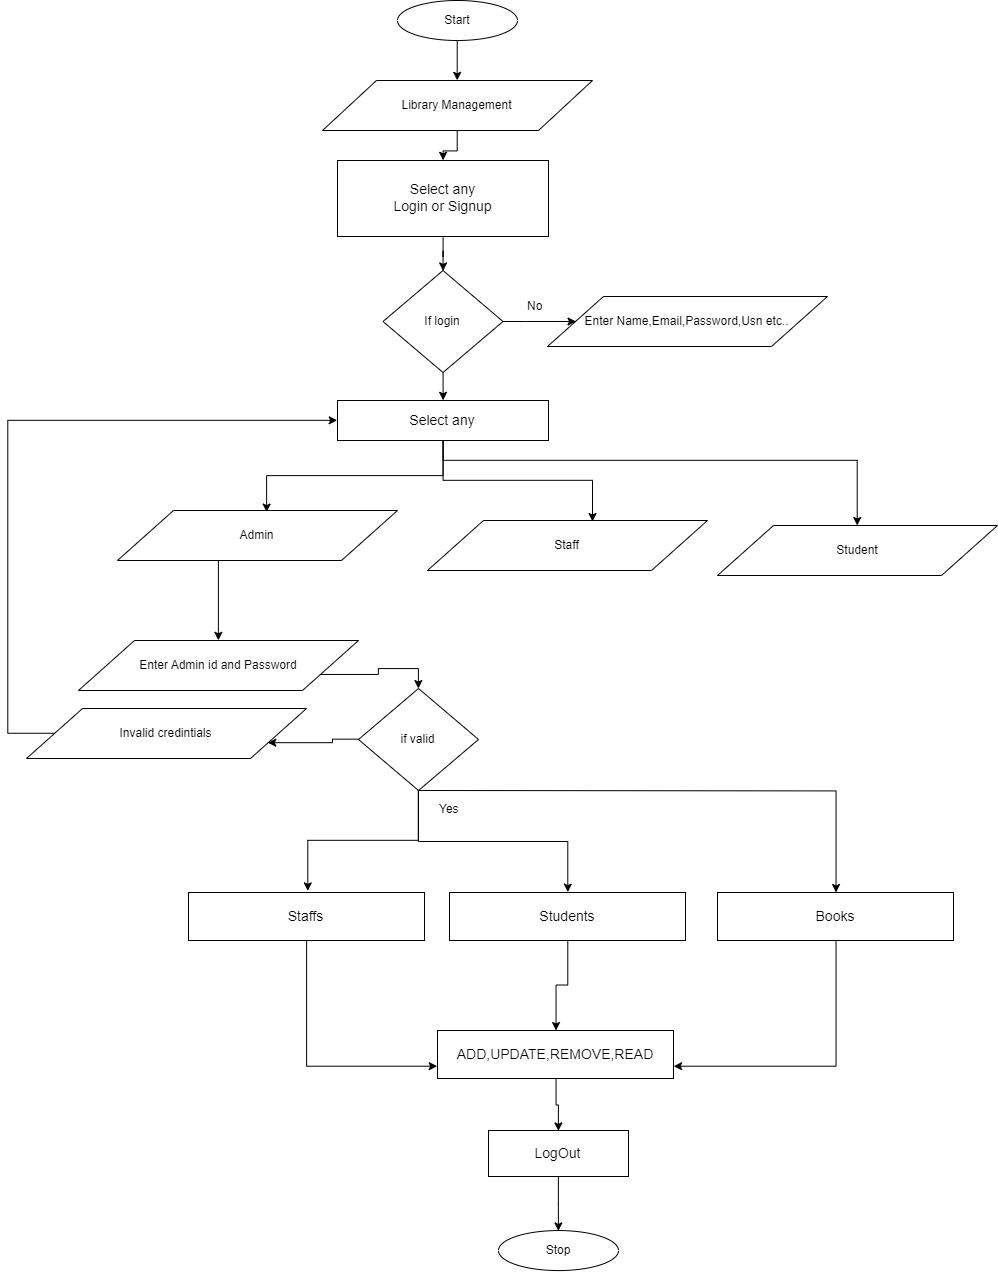

The diagram above was exported from draw.io. Its source (the exported page's mxGraphModel, read from the mxfile embedded in the PNG):
<mxGraphModel dx="2055" dy="699" grid="1" gridSize="10" guides="1" tooltips="1" connect="1" arrows="1" fold="1" page="1" pageScale="1" pageWidth="850" pageHeight="1100" math="0" shadow="0">
  <root>
    <mxCell id="0" />
    <mxCell id="1" parent="0" />
    <mxCell id="ZongM_k2P2WnUVUFg8D7-1" style="edgeStyle=orthogonalEdgeStyle;rounded=0;orthogonalLoop=1;jettySize=auto;html=1;exitX=0.5;exitY=1;exitDx=0;exitDy=0;entryX=0.5;entryY=0;entryDx=0;entryDy=0;" edge="1" parent="1" source="ZongM_k2P2WnUVUFg8D7-2" target="ZongM_k2P2WnUVUFg8D7-4">
      <mxGeometry relative="1" as="geometry" />
    </mxCell>
    <mxCell id="ZongM_k2P2WnUVUFg8D7-2" value="Start" style="ellipse;whiteSpace=wrap;html=1;" vertex="1" parent="1">
      <mxGeometry x="-70" width="120" height="40" as="geometry" />
    </mxCell>
    <mxCell id="ZongM_k2P2WnUVUFg8D7-27" style="edgeStyle=orthogonalEdgeStyle;rounded=0;orthogonalLoop=1;jettySize=auto;html=1;entryX=0.5;entryY=0;entryDx=0;entryDy=0;" edge="1" parent="1" source="ZongM_k2P2WnUVUFg8D7-4" target="ZongM_k2P2WnUVUFg8D7-26">
      <mxGeometry relative="1" as="geometry" />
    </mxCell>
    <mxCell id="ZongM_k2P2WnUVUFg8D7-4" value="Library Management" style="shape=parallelogram;perimeter=parallelogramPerimeter;whiteSpace=wrap;html=1;" vertex="1" parent="1">
      <mxGeometry x="-145" y="80" width="270" height="50" as="geometry" />
    </mxCell>
    <mxCell id="ZongM_k2P2WnUVUFg8D7-7" value="Stop" style="ellipse;whiteSpace=wrap;html=1;" vertex="1" parent="1">
      <mxGeometry x="31" y="1230.064708036535" width="120" height="40" as="geometry" />
    </mxCell>
    <mxCell id="ZongM_k2P2WnUVUFg8D7-34" style="edgeStyle=orthogonalEdgeStyle;rounded=0;orthogonalLoop=1;jettySize=auto;html=1;entryX=0.5;entryY=0;entryDx=0;entryDy=0;" edge="1" parent="1" source="ZongM_k2P2WnUVUFg8D7-26" target="ZongM_k2P2WnUVUFg8D7-28">
      <mxGeometry relative="1" as="geometry" />
    </mxCell>
    <mxCell id="ZongM_k2P2WnUVUFg8D7-26" value="&lt;div&gt;&lt;span style=&quot;font-size: 14px&quot;&gt;Select any&lt;/span&gt;&lt;/div&gt;&lt;div&gt;&lt;span style=&quot;font-size: 14px&quot;&gt;Login or Signup&lt;/span&gt;&lt;/div&gt;" style="rounded=0;whiteSpace=wrap;html=1;" vertex="1" parent="1">
      <mxGeometry x="-130" y="160" width="211" height="76" as="geometry" />
    </mxCell>
    <mxCell id="ZongM_k2P2WnUVUFg8D7-30" style="edgeStyle=orthogonalEdgeStyle;rounded=0;orthogonalLoop=1;jettySize=auto;html=1;entryX=0;entryY=0.5;entryDx=0;entryDy=0;" edge="1" parent="1" source="ZongM_k2P2WnUVUFg8D7-28" target="ZongM_k2P2WnUVUFg8D7-29">
      <mxGeometry relative="1" as="geometry" />
    </mxCell>
    <mxCell id="ZongM_k2P2WnUVUFg8D7-89" style="edgeStyle=orthogonalEdgeStyle;rounded=0;orthogonalLoop=1;jettySize=auto;html=1;entryX=0.5;entryY=0;entryDx=0;entryDy=0;" edge="1" parent="1" source="ZongM_k2P2WnUVUFg8D7-28" target="ZongM_k2P2WnUVUFg8D7-87">
      <mxGeometry relative="1" as="geometry" />
    </mxCell>
    <mxCell id="ZongM_k2P2WnUVUFg8D7-28" value="If login" style="rhombus;whiteSpace=wrap;html=1;" vertex="1" parent="1">
      <mxGeometry x="-84.5" y="270" width="120" height="102" as="geometry" />
    </mxCell>
    <mxCell id="ZongM_k2P2WnUVUFg8D7-29" value="Enter Name,Email,Password,Usn etc.." style="shape=parallelogram;perimeter=parallelogramPerimeter;whiteSpace=wrap;html=1;" vertex="1" parent="1">
      <mxGeometry x="80" y="296" width="280" height="50" as="geometry" />
    </mxCell>
    <mxCell id="ZongM_k2P2WnUVUFg8D7-31" value="No" style="text;html=1;resizable=0;points=[];autosize=1;align=left;verticalAlign=top;spacingTop=-4;" vertex="1" parent="1">
      <mxGeometry x="58" y="296" width="30" height="20" as="geometry" />
    </mxCell>
    <mxCell id="ZongM_k2P2WnUVUFg8D7-104" style="edgeStyle=orthogonalEdgeStyle;rounded=0;orthogonalLoop=1;jettySize=auto;html=1;entryX=0;entryY=0.75;entryDx=0;entryDy=0;exitX=0.5;exitY=1;exitDx=0;exitDy=0;" edge="1" parent="1" source="ZongM_k2P2WnUVUFg8D7-33" target="ZongM_k2P2WnUVUFg8D7-103">
      <mxGeometry relative="1" as="geometry" />
    </mxCell>
    <mxCell id="ZongM_k2P2WnUVUFg8D7-33" value="&lt;div&gt;&lt;span style=&quot;font-size: 14px&quot;&gt;Staffs&lt;/span&gt;&lt;/div&gt;" style="rounded=0;whiteSpace=wrap;html=1;" vertex="1" parent="1">
      <mxGeometry x="-279" y="892" width="236" height="48" as="geometry" />
    </mxCell>
    <mxCell id="ZongM_k2P2WnUVUFg8D7-82" style="edgeStyle=orthogonalEdgeStyle;rounded=0;orthogonalLoop=1;jettySize=auto;html=1;entryX=0.5;entryY=0;entryDx=0;entryDy=0;" edge="1" parent="1" source="ZongM_k2P2WnUVUFg8D7-35" target="ZongM_k2P2WnUVUFg8D7-43">
      <mxGeometry relative="1" as="geometry">
        <Array as="points">
          <mxPoint x="-249" y="540" />
          <mxPoint x="-249" y="540" />
        </Array>
      </mxGeometry>
    </mxCell>
    <mxCell id="ZongM_k2P2WnUVUFg8D7-35" value="Admin" style="shape=parallelogram;perimeter=parallelogramPerimeter;whiteSpace=wrap;html=1;" vertex="1" parent="1">
      <mxGeometry x="-350" y="510" width="280" height="50" as="geometry" />
    </mxCell>
    <mxCell id="ZongM_k2P2WnUVUFg8D7-36" value="Student" style="shape=parallelogram;perimeter=parallelogramPerimeter;whiteSpace=wrap;html=1;" vertex="1" parent="1">
      <mxGeometry x="250" y="525" width="280" height="50" as="geometry" />
    </mxCell>
    <mxCell id="ZongM_k2P2WnUVUFg8D7-37" value="Staff" style="shape=parallelogram;perimeter=parallelogramPerimeter;whiteSpace=wrap;html=1;" vertex="1" parent="1">
      <mxGeometry x="-40" y="520" width="280" height="50" as="geometry" />
    </mxCell>
    <mxCell id="ZongM_k2P2WnUVUFg8D7-92" style="edgeStyle=orthogonalEdgeStyle;rounded=0;orthogonalLoop=1;jettySize=auto;html=1;entryX=0.5;entryY=0;entryDx=0;entryDy=0;exitX=1;exitY=0.75;exitDx=0;exitDy=0;" edge="1" parent="1" source="ZongM_k2P2WnUVUFg8D7-43" target="ZongM_k2P2WnUVUFg8D7-80">
      <mxGeometry relative="1" as="geometry">
        <Array as="points">
          <mxPoint x="-89" y="674" />
          <mxPoint x="-89" y="668" />
          <mxPoint x="-49" y="668" />
        </Array>
      </mxGeometry>
    </mxCell>
    <mxCell id="ZongM_k2P2WnUVUFg8D7-43" value="Enter Admin id and Password" style="shape=parallelogram;perimeter=parallelogramPerimeter;whiteSpace=wrap;html=1;" vertex="1" parent="1">
      <mxGeometry x="-389" y="640" width="280" height="50" as="geometry" />
    </mxCell>
    <mxCell id="ZongM_k2P2WnUVUFg8D7-64" style="edgeStyle=orthogonalEdgeStyle;rounded=0;orthogonalLoop=1;jettySize=auto;html=1;entryX=0.5;entryY=0;entryDx=0;entryDy=0;" edge="1" parent="1" source="ZongM_k2P2WnUVUFg8D7-63" target="ZongM_k2P2WnUVUFg8D7-7">
      <mxGeometry relative="1" as="geometry" />
    </mxCell>
    <mxCell id="ZongM_k2P2WnUVUFg8D7-63" value="&lt;div&gt;&lt;span style=&quot;font-size: 14px&quot;&gt;LogOut&lt;/span&gt;&lt;/div&gt;" style="rounded=0;whiteSpace=wrap;html=1;" vertex="1" parent="1">
      <mxGeometry x="21" y="1130" width="140" height="46" as="geometry" />
    </mxCell>
    <mxCell id="ZongM_k2P2WnUVUFg8D7-95" style="edgeStyle=orthogonalEdgeStyle;rounded=0;orthogonalLoop=1;jettySize=auto;html=1;" edge="1" parent="1" source="ZongM_k2P2WnUVUFg8D7-80">
      <mxGeometry relative="1" as="geometry">
        <mxPoint x="-160" y="890" as="targetPoint" />
        <Array as="points">
          <mxPoint x="-49" y="840" />
          <mxPoint x="-160" y="840" />
          <mxPoint x="-160" y="890" />
        </Array>
      </mxGeometry>
    </mxCell>
    <mxCell id="ZongM_k2P2WnUVUFg8D7-100" style="edgeStyle=orthogonalEdgeStyle;rounded=0;orthogonalLoop=1;jettySize=auto;html=1;entryX=0.5;entryY=0;entryDx=0;entryDy=0;" edge="1" parent="1" source="ZongM_k2P2WnUVUFg8D7-80" target="ZongM_k2P2WnUVUFg8D7-98">
      <mxGeometry relative="1" as="geometry" />
    </mxCell>
    <mxCell id="ZongM_k2P2WnUVUFg8D7-101" style="edgeStyle=orthogonalEdgeStyle;rounded=0;orthogonalLoop=1;jettySize=auto;html=1;" edge="1" parent="1" target="ZongM_k2P2WnUVUFg8D7-99">
      <mxGeometry relative="1" as="geometry">
        <mxPoint x="-49" y="790" as="sourcePoint" />
      </mxGeometry>
    </mxCell>
    <mxCell id="ZongM_k2P2WnUVUFg8D7-109" style="edgeStyle=orthogonalEdgeStyle;rounded=0;orthogonalLoop=1;jettySize=auto;html=1;entryX=1;entryY=0.75;entryDx=0;entryDy=0;" edge="1" parent="1" source="ZongM_k2P2WnUVUFg8D7-80" target="ZongM_k2P2WnUVUFg8D7-108">
      <mxGeometry relative="1" as="geometry" />
    </mxCell>
    <mxCell id="ZongM_k2P2WnUVUFg8D7-80" value="if valid" style="rhombus;whiteSpace=wrap;html=1;" vertex="1" parent="1">
      <mxGeometry x="-109" y="688" width="120" height="102" as="geometry" />
    </mxCell>
    <mxCell id="ZongM_k2P2WnUVUFg8D7-83" value="Yes" style="text;html=1;resizable=0;points=[];autosize=1;align=left;verticalAlign=top;spacingTop=-4;" vertex="1" parent="1">
      <mxGeometry x="-30" y="799.5" width="40" height="20" as="geometry" />
    </mxCell>
    <mxCell id="ZongM_k2P2WnUVUFg8D7-88" style="edgeStyle=orthogonalEdgeStyle;rounded=0;orthogonalLoop=1;jettySize=auto;html=1;entryX=0.534;entryY=0.041;entryDx=0;entryDy=0;entryPerimeter=0;" edge="1" parent="1" source="ZongM_k2P2WnUVUFg8D7-87" target="ZongM_k2P2WnUVUFg8D7-35">
      <mxGeometry relative="1" as="geometry" />
    </mxCell>
    <mxCell id="ZongM_k2P2WnUVUFg8D7-90" style="edgeStyle=orthogonalEdgeStyle;rounded=0;orthogonalLoop=1;jettySize=auto;html=1;entryX=0.59;entryY=0.011;entryDx=0;entryDy=0;entryPerimeter=0;" edge="1" parent="1" source="ZongM_k2P2WnUVUFg8D7-87" target="ZongM_k2P2WnUVUFg8D7-37">
      <mxGeometry relative="1" as="geometry" />
    </mxCell>
    <mxCell id="ZongM_k2P2WnUVUFg8D7-91" style="edgeStyle=orthogonalEdgeStyle;rounded=0;orthogonalLoop=1;jettySize=auto;html=1;" edge="1" parent="1" source="ZongM_k2P2WnUVUFg8D7-87" target="ZongM_k2P2WnUVUFg8D7-36">
      <mxGeometry relative="1" as="geometry">
        <Array as="points">
          <mxPoint x="-24" y="460" />
          <mxPoint x="390" y="460" />
        </Array>
      </mxGeometry>
    </mxCell>
    <mxCell id="ZongM_k2P2WnUVUFg8D7-87" value="&lt;div&gt;&lt;span style=&quot;font-size: 14px&quot;&gt;Select any&lt;/span&gt;&lt;/div&gt;" style="rounded=0;whiteSpace=wrap;html=1;" vertex="1" parent="1">
      <mxGeometry x="-130" y="400" width="211" height="40" as="geometry" />
    </mxCell>
    <mxCell id="ZongM_k2P2WnUVUFg8D7-105" style="edgeStyle=orthogonalEdgeStyle;rounded=0;orthogonalLoop=1;jettySize=auto;html=1;" edge="1" parent="1" source="ZongM_k2P2WnUVUFg8D7-98" target="ZongM_k2P2WnUVUFg8D7-103">
      <mxGeometry relative="1" as="geometry" />
    </mxCell>
    <mxCell id="ZongM_k2P2WnUVUFg8D7-98" value="&lt;div&gt;&lt;span style=&quot;font-size: 14px&quot;&gt;Students&lt;/span&gt;&lt;/div&gt;" style="rounded=0;whiteSpace=wrap;html=1;" vertex="1" parent="1">
      <mxGeometry x="-18" y="892" width="236" height="48" as="geometry" />
    </mxCell>
    <mxCell id="ZongM_k2P2WnUVUFg8D7-106" style="edgeStyle=orthogonalEdgeStyle;rounded=0;orthogonalLoop=1;jettySize=auto;html=1;entryX=1;entryY=0.75;entryDx=0;entryDy=0;exitX=0.5;exitY=1;exitDx=0;exitDy=0;" edge="1" parent="1" source="ZongM_k2P2WnUVUFg8D7-99" target="ZongM_k2P2WnUVUFg8D7-103">
      <mxGeometry relative="1" as="geometry" />
    </mxCell>
    <mxCell id="ZongM_k2P2WnUVUFg8D7-99" value="&lt;div&gt;&lt;span style=&quot;font-size: 14px&quot;&gt;Books&lt;/span&gt;&lt;/div&gt;" style="rounded=0;whiteSpace=wrap;html=1;" vertex="1" parent="1">
      <mxGeometry x="250" y="892" width="236" height="48" as="geometry" />
    </mxCell>
    <mxCell id="ZongM_k2P2WnUVUFg8D7-107" style="edgeStyle=orthogonalEdgeStyle;rounded=0;orthogonalLoop=1;jettySize=auto;html=1;entryX=0.5;entryY=0;entryDx=0;entryDy=0;" edge="1" parent="1" source="ZongM_k2P2WnUVUFg8D7-103" target="ZongM_k2P2WnUVUFg8D7-63">
      <mxGeometry relative="1" as="geometry" />
    </mxCell>
    <mxCell id="ZongM_k2P2WnUVUFg8D7-103" value="&lt;div&gt;&lt;span style=&quot;font-size: 14px&quot;&gt;ADD,UPDATE,REMOVE,READ&lt;/span&gt;&lt;/div&gt;" style="rounded=0;whiteSpace=wrap;html=1;" vertex="1" parent="1">
      <mxGeometry x="-30" y="1030" width="236" height="48" as="geometry" />
    </mxCell>
    <mxCell id="ZongM_k2P2WnUVUFg8D7-110" style="edgeStyle=orthogonalEdgeStyle;rounded=0;orthogonalLoop=1;jettySize=auto;html=1;exitX=0;exitY=0.5;exitDx=0;exitDy=0;entryX=0;entryY=0.5;entryDx=0;entryDy=0;" edge="1" parent="1" source="ZongM_k2P2WnUVUFg8D7-108" target="ZongM_k2P2WnUVUFg8D7-87">
      <mxGeometry relative="1" as="geometry">
        <Array as="points">
          <mxPoint x="-460" y="733" />
          <mxPoint x="-460" y="420" />
        </Array>
      </mxGeometry>
    </mxCell>
    <mxCell id="ZongM_k2P2WnUVUFg8D7-108" value="Invalid credintials" style="shape=parallelogram;perimeter=parallelogramPerimeter;whiteSpace=wrap;html=1;" vertex="1" parent="1">
      <mxGeometry x="-441" y="708" width="280" height="50" as="geometry" />
    </mxCell>
  </root>
</mxGraphModel>